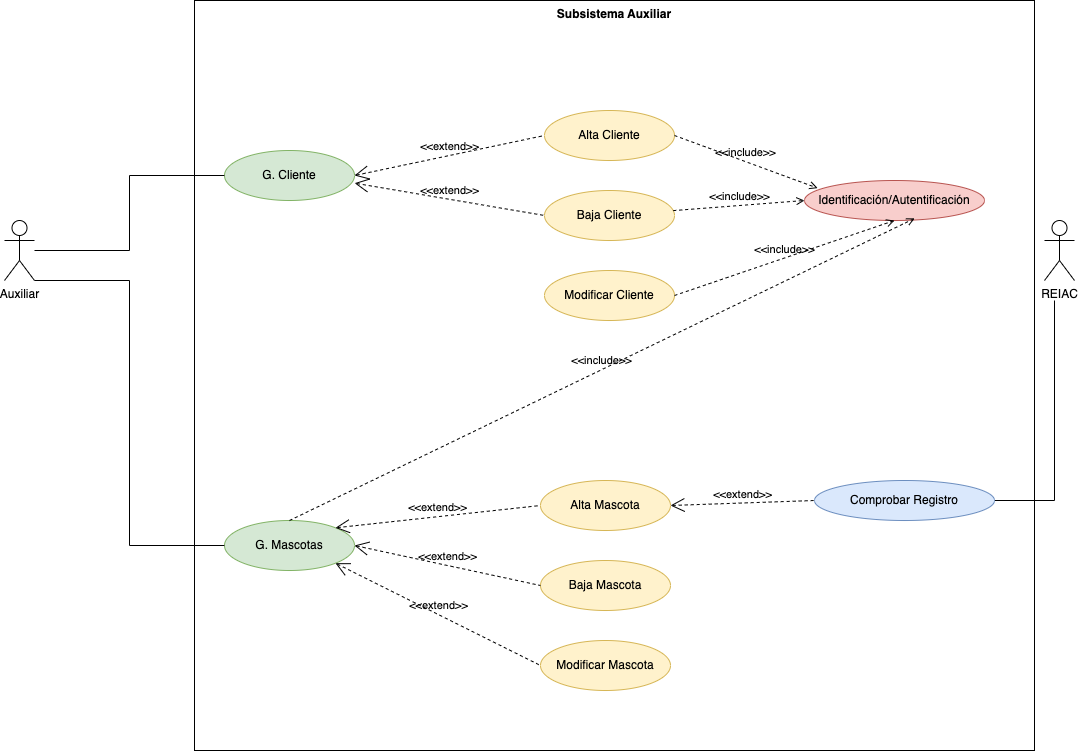

The diagram above was exported from draw.io. Its source (the exported page's mxGraphModel, read from the mxfile embedded in the PNG):
<mxGraphModel dx="1914" dy="2150" grid="1" gridSize="10" guides="1" tooltips="1" connect="1" arrows="1" fold="1" page="1" pageScale="1" pageWidth="827" pageHeight="1169" math="0" shadow="0">
  <root>
    <mxCell id="0" />
    <mxCell id="1" parent="0" />
    <mxCell id="V01EFoZP3SUgBDzV5NhN-1" value="G. Cliente" style="ellipse;whiteSpace=wrap;html=1;fillColor=#d5e8d4;strokeColor=#82b366;" vertex="1" parent="1">
      <mxGeometry x="260" y="-30" width="130" height="50" as="geometry" />
    </mxCell>
    <mxCell id="V01EFoZP3SUgBDzV5NhN-2" value="G. Mascotas" style="ellipse;whiteSpace=wrap;html=1;fillColor=#d5e8d4;strokeColor=#82b366;" vertex="1" parent="1">
      <mxGeometry x="260" y="340" width="130" height="50" as="geometry" />
    </mxCell>
    <mxCell id="V01EFoZP3SUgBDzV5NhN-3" style="edgeStyle=orthogonalEdgeStyle;rounded=0;orthogonalLoop=1;jettySize=auto;html=1;entryX=0;entryY=0.5;entryDx=0;entryDy=0;endArrow=none;endFill=0;" edge="1" parent="1" source="V01EFoZP3SUgBDzV5NhN-5" target="V01EFoZP3SUgBDzV5NhN-1">
      <mxGeometry relative="1" as="geometry" />
    </mxCell>
    <mxCell id="V01EFoZP3SUgBDzV5NhN-4" style="edgeStyle=orthogonalEdgeStyle;rounded=0;orthogonalLoop=1;jettySize=auto;html=1;entryX=0;entryY=0.5;entryDx=0;entryDy=0;endArrow=none;endFill=0;exitX=1;exitY=1;exitDx=0;exitDy=0;exitPerimeter=0;" edge="1" parent="1" source="V01EFoZP3SUgBDzV5NhN-5" target="V01EFoZP3SUgBDzV5NhN-2">
      <mxGeometry relative="1" as="geometry">
        <mxPoint x="50" y="140" as="sourcePoint" />
        <Array as="points">
          <mxPoint x="165" y="100" />
          <mxPoint x="165" y="365" />
        </Array>
      </mxGeometry>
    </mxCell>
    <mxCell id="V01EFoZP3SUgBDzV5NhN-5" value="Auxiliar" style="shape=umlActor;html=1;verticalLabelPosition=bottom;verticalAlign=top;align=center;" vertex="1" parent="1">
      <mxGeometry x="40" y="40" width="30" height="60" as="geometry" />
    </mxCell>
    <mxCell id="V01EFoZP3SUgBDzV5NhN-6" value="REIAC" style="shape=umlActor;html=1;verticalLabelPosition=bottom;verticalAlign=top;align=center;" vertex="1" parent="1">
      <mxGeometry x="1080" y="40" width="30" height="60" as="geometry" />
    </mxCell>
    <mxCell id="V01EFoZP3SUgBDzV5NhN-7" value="Alta Cliente" style="ellipse;whiteSpace=wrap;html=1;fillColor=#fff2cc;strokeColor=#d6b656;" vertex="1" parent="1">
      <mxGeometry x="580" y="-70" width="130" height="50" as="geometry" />
    </mxCell>
    <mxCell id="V01EFoZP3SUgBDzV5NhN-8" value="Baja Cliente" style="ellipse;whiteSpace=wrap;html=1;fillColor=#fff2cc;strokeColor=#d6b656;" vertex="1" parent="1">
      <mxGeometry x="580" y="10" width="130" height="50" as="geometry" />
    </mxCell>
    <mxCell id="V01EFoZP3SUgBDzV5NhN-9" value="Modificar Cliente" style="ellipse;whiteSpace=wrap;html=1;fillColor=#fff2cc;strokeColor=#d6b656;" vertex="1" parent="1">
      <mxGeometry x="580" y="90" width="130" height="50" as="geometry" />
    </mxCell>
    <mxCell id="V01EFoZP3SUgBDzV5NhN-10" value="&amp;lt;&amp;lt;extend&amp;gt;&amp;gt;" style="edgeStyle=none;html=1;startArrow=open;endArrow=none;startSize=12;verticalAlign=bottom;dashed=1;labelBackgroundColor=none;rounded=0;entryX=0;entryY=0.5;entryDx=0;entryDy=0;exitX=1;exitY=0.5;exitDx=0;exitDy=0;" edge="1" parent="1" source="V01EFoZP3SUgBDzV5NhN-1" target="V01EFoZP3SUgBDzV5NhN-7">
      <mxGeometry width="160" relative="1" as="geometry">
        <mxPoint x="470" y="90" as="sourcePoint" />
        <mxPoint x="630" y="90" as="targetPoint" />
      </mxGeometry>
    </mxCell>
    <mxCell id="V01EFoZP3SUgBDzV5NhN-11" value="&amp;lt;&amp;lt;extend&amp;gt;&amp;gt;" style="edgeStyle=none;html=1;startArrow=open;endArrow=none;startSize=12;verticalAlign=bottom;dashed=1;labelBackgroundColor=none;rounded=0;entryX=0;entryY=0.5;entryDx=0;entryDy=0;exitX=1.001;exitY=0.653;exitDx=0;exitDy=0;exitPerimeter=0;" edge="1" parent="1" source="V01EFoZP3SUgBDzV5NhN-1" target="V01EFoZP3SUgBDzV5NhN-8">
      <mxGeometry width="160" relative="1" as="geometry">
        <mxPoint x="400" y="5" as="sourcePoint" />
        <mxPoint x="590" y="-35" as="targetPoint" />
      </mxGeometry>
    </mxCell>
    <mxCell id="V01EFoZP3SUgBDzV5NhN-12" value="&amp;lt;&amp;lt;extend&amp;gt;&amp;gt;" style="edgeStyle=none;html=1;startArrow=open;endArrow=none;startSize=12;verticalAlign=bottom;dashed=1;labelBackgroundColor=none;rounded=0;entryX=0;entryY=0.5;entryDx=0;entryDy=0;exitX=1;exitY=0.5;exitDx=0;exitDy=0;" edge="1" parent="1" source="V01EFoZP3SUgBDzV5NhN-17" target="V01EFoZP3SUgBDzV5NhN-25">
      <mxGeometry width="160" relative="1" as="geometry">
        <mxPoint x="400.1300000000001" y="12.649999999999977" as="sourcePoint" />
        <mxPoint x="590" y="45" as="targetPoint" />
      </mxGeometry>
    </mxCell>
    <mxCell id="V01EFoZP3SUgBDzV5NhN-13" value="Identificación/Autentificación" style="ellipse;whiteSpace=wrap;html=1;fillColor=#f8cecc;strokeColor=#b85450;" vertex="1" parent="1">
      <mxGeometry x="840" width="180" height="40" as="geometry" />
    </mxCell>
    <mxCell id="V01EFoZP3SUgBDzV5NhN-14" value="&amp;lt;&amp;lt;include&amp;gt;&amp;gt;" style="edgeStyle=none;html=1;endArrow=open;verticalAlign=bottom;dashed=1;labelBackgroundColor=none;rounded=0;entryX=0.5;entryY=1;entryDx=0;entryDy=0;exitX=1;exitY=0.5;exitDx=0;exitDy=0;" edge="1" parent="1" source="V01EFoZP3SUgBDzV5NhN-9" target="V01EFoZP3SUgBDzV5NhN-13">
      <mxGeometry width="160" relative="1" as="geometry">
        <mxPoint x="470" y="90" as="sourcePoint" />
        <mxPoint x="630" y="90" as="targetPoint" />
      </mxGeometry>
    </mxCell>
    <mxCell id="V01EFoZP3SUgBDzV5NhN-15" value="&amp;lt;&amp;lt;include&amp;gt;&amp;gt;" style="edgeStyle=none;html=1;endArrow=open;verticalAlign=bottom;dashed=1;labelBackgroundColor=none;rounded=0;entryX=0;entryY=0.5;entryDx=0;entryDy=0;" edge="1" parent="1" source="V01EFoZP3SUgBDzV5NhN-8" target="V01EFoZP3SUgBDzV5NhN-13">
      <mxGeometry width="160" relative="1" as="geometry">
        <mxPoint x="720" y="125" as="sourcePoint" />
        <mxPoint x="920" y="65" as="targetPoint" />
      </mxGeometry>
    </mxCell>
    <mxCell id="V01EFoZP3SUgBDzV5NhN-16" value="&amp;lt;&amp;lt;include&amp;gt;&amp;gt;" style="edgeStyle=none;html=1;endArrow=open;verticalAlign=bottom;dashed=1;labelBackgroundColor=none;rounded=0;entryX=0.073;entryY=0.191;entryDx=0;entryDy=0;exitX=1;exitY=0.5;exitDx=0;exitDy=0;entryPerimeter=0;" edge="1" parent="1" source="V01EFoZP3SUgBDzV5NhN-7" target="V01EFoZP3SUgBDzV5NhN-13">
      <mxGeometry width="160" relative="1" as="geometry">
        <mxPoint x="720" y="45" as="sourcePoint" />
        <mxPoint x="830" y="45" as="targetPoint" />
      </mxGeometry>
    </mxCell>
    <mxCell id="V01EFoZP3SUgBDzV5NhN-17" value="Alta Mascota" style="ellipse;whiteSpace=wrap;html=1;fillColor=#fff2cc;strokeColor=#d6b656;" vertex="1" parent="1">
      <mxGeometry x="576" y="300" width="130" height="50" as="geometry" />
    </mxCell>
    <mxCell id="V01EFoZP3SUgBDzV5NhN-18" value="Baja Mascota" style="ellipse;whiteSpace=wrap;html=1;fillColor=#fff2cc;strokeColor=#d6b656;" vertex="1" parent="1">
      <mxGeometry x="576" y="380" width="130" height="50" as="geometry" />
    </mxCell>
    <mxCell id="V01EFoZP3SUgBDzV5NhN-19" value="Modificar Mascota" style="ellipse;whiteSpace=wrap;html=1;fillColor=#fff2cc;strokeColor=#d6b656;" vertex="1" parent="1">
      <mxGeometry x="576" y="460" width="130" height="50" as="geometry" />
    </mxCell>
    <mxCell id="V01EFoZP3SUgBDzV5NhN-20" value="&amp;lt;&amp;lt;extend&amp;gt;&amp;gt;" style="edgeStyle=none;html=1;startArrow=open;endArrow=none;startSize=12;verticalAlign=bottom;dashed=1;labelBackgroundColor=none;rounded=0;exitX=1;exitY=0;exitDx=0;exitDy=0;entryX=0;entryY=0.5;entryDx=0;entryDy=0;" edge="1" parent="1" source="V01EFoZP3SUgBDzV5NhN-2" target="V01EFoZP3SUgBDzV5NhN-17">
      <mxGeometry width="160" relative="1" as="geometry">
        <mxPoint x="476" y="330" as="sourcePoint" />
        <mxPoint x="636" y="330" as="targetPoint" />
      </mxGeometry>
    </mxCell>
    <mxCell id="V01EFoZP3SUgBDzV5NhN-21" value="&amp;lt;&amp;lt;extend&amp;gt;&amp;gt;" style="edgeStyle=none;html=1;startArrow=open;endArrow=none;startSize=12;verticalAlign=bottom;dashed=1;labelBackgroundColor=none;rounded=0;exitX=1;exitY=0.5;exitDx=0;exitDy=0;entryX=0;entryY=0.5;entryDx=0;entryDy=0;" edge="1" parent="1" source="V01EFoZP3SUgBDzV5NhN-2" target="V01EFoZP3SUgBDzV5NhN-18">
      <mxGeometry width="160" relative="1" as="geometry">
        <mxPoint x="400" y="375" as="sourcePoint" />
        <mxPoint x="586" y="335" as="targetPoint" />
      </mxGeometry>
    </mxCell>
    <mxCell id="V01EFoZP3SUgBDzV5NhN-22" value="&amp;lt;&amp;lt;extend&amp;gt;&amp;gt;" style="edgeStyle=none;html=1;startArrow=open;endArrow=none;startSize=12;verticalAlign=bottom;dashed=1;labelBackgroundColor=none;rounded=0;exitX=1;exitY=1;exitDx=0;exitDy=0;entryX=0;entryY=0.5;entryDx=0;entryDy=0;" edge="1" parent="1" source="V01EFoZP3SUgBDzV5NhN-2" target="V01EFoZP3SUgBDzV5NhN-19">
      <mxGeometry width="160" relative="1" as="geometry">
        <mxPoint x="400.1300000000001" y="383.9" as="sourcePoint" />
        <mxPoint x="586" y="415" as="targetPoint" />
      </mxGeometry>
    </mxCell>
    <mxCell id="V01EFoZP3SUgBDzV5NhN-23" value="&amp;lt;&amp;lt;include&amp;gt;&amp;gt;" style="edgeStyle=none;html=1;endArrow=open;verticalAlign=bottom;dashed=1;labelBackgroundColor=none;rounded=0;entryX=0.612;entryY=0.948;entryDx=0;entryDy=0;exitX=0.5;exitY=0;exitDx=0;exitDy=0;entryPerimeter=0;" edge="1" parent="1" source="V01EFoZP3SUgBDzV5NhN-2" target="V01EFoZP3SUgBDzV5NhN-13">
      <mxGeometry width="160" relative="1" as="geometry">
        <mxPoint x="720" y="125" as="sourcePoint" />
        <mxPoint x="920" y="65" as="targetPoint" />
      </mxGeometry>
    </mxCell>
    <mxCell id="V01EFoZP3SUgBDzV5NhN-24" style="edgeStyle=orthogonalEdgeStyle;rounded=0;orthogonalLoop=1;jettySize=auto;html=1;endArrow=none;endFill=0;" edge="1" parent="1" source="V01EFoZP3SUgBDzV5NhN-25">
      <mxGeometry relative="1" as="geometry">
        <mxPoint x="1090" y="120" as="targetPoint" />
      </mxGeometry>
    </mxCell>
    <mxCell id="V01EFoZP3SUgBDzV5NhN-25" value="Comprobar Registro" style="ellipse;whiteSpace=wrap;html=1;fillColor=#dae8fc;strokeColor=#6c8ebf;" vertex="1" parent="1">
      <mxGeometry x="850" y="300" width="180" height="40" as="geometry" />
    </mxCell>
    <mxCell id="V01EFoZP3SUgBDzV5NhN-26" value="Subsistema Auxiliar" style="shape=rect;html=1;verticalAlign=top;fontStyle=1;whiteSpace=wrap;align=center;fillColor=none;" vertex="1" parent="1">
      <mxGeometry x="230" y="-180" width="840" height="750" as="geometry" />
    </mxCell>
  </root>
</mxGraphModel>